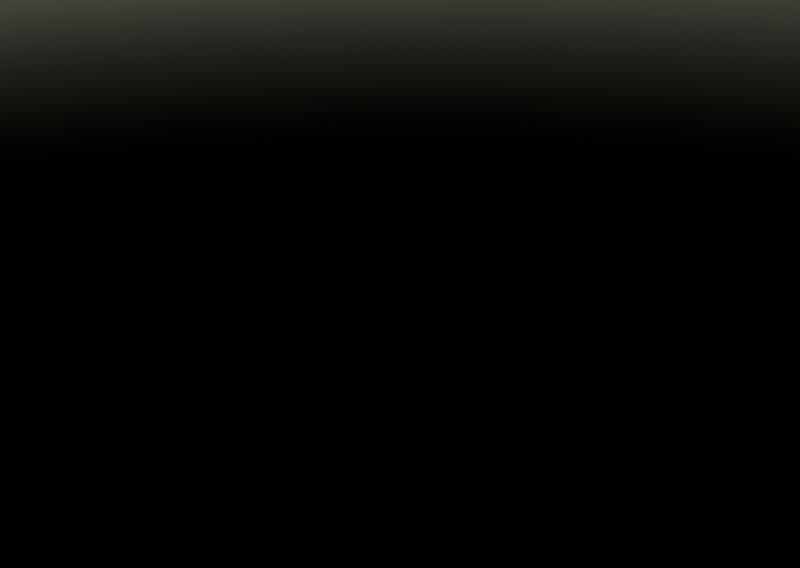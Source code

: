 # Source: nods.blend  (saved by Blender 4.1.24; exported with 4.5.12 LTS)
import bpy
from mathutils import Matrix  # noqa: F401  (used for matrix-valued properties, if any)

bpy.ops.wm.read_factory_settings(use_empty=True)
scene = bpy.context.scene
scene.name = 'Scene'

# ---- materials (node trees are filled in below, after node groups)
mat_2k_wood_fine_6_2k = bpy.data.materials.new('2K-wood fine 6-2K')
mat_2k_wood_fine_6_2k.displacement_method = 'BOTH'
mat_2k_wood_fine_6_2k.use_transparent_shadow = False

# ---- node groups
ng_kh_coloring = bpy.data.node_groups.new('KH-Coloring', 'ShaderNodeTree')
_s = ng_kh_coloring.interface.new_socket(name='Base Color', in_out='OUTPUT', socket_type='NodeSocketColor')
_s = ng_kh_coloring.interface.new_socket(name='Color', in_out='INPUT', socket_type='NodeSocketColor')
_s.default_value = (0.5901, 0.5901, 0.5901, 1.0)
_s = ng_kh_coloring.interface.new_socket(name='Color', in_out='INPUT', socket_type='NodeSocketColor')
_s.default_value = (1.0, 1.0, 1.0, 1.0)
_s = ng_kh_coloring.interface.new_socket(name='Saturation', in_out='INPUT', socket_type='NodeSocketFloat')
_s.default_value = 1.0
_s.min_value = 0.0
_s.max_value = 10.0
_s = ng_kh_coloring.interface.new_socket(name='Strength', in_out='INPUT', socket_type='NodeSocketFloat')
_s.default_value = 1.0
_s.min_value = 0.0
_s.max_value = 1.0
_s = ng_kh_coloring.interface.new_socket(name='Brightness', in_out='INPUT', socket_type='NodeSocketFloat')
_s.default_value = 1.0
_s.min_value = 0.0
_s.max_value = 10.0
_N = ng_kh_coloring.nodes; _L = ng_kh_coloring.links
n0 = _N.new('NodeGroupInput'); n0.name = 'Group Input'; n0.location = (-500, 100)
n1 = _N.new('NodeGroupOutput'); n1.name = 'Group Output'; n1.location = (500, 100)
n2 = _N.new('ShaderNodeMixRGB'); n2.name = 'Mix (Legacy)'; n2.location = (0, 0)
n2.blend_type = 'MULTIPLY'
n3 = _N.new('ShaderNodeHueSaturation'); n3.name = 'Hue/Saturation/Value'; n3.location = (0, -200)
_L.new(n3.outputs[0], n2.inputs[1])
_L.new(n2.outputs[0], n1.inputs[0])
_L.new(n0.outputs[0], n3.inputs[4])
_L.new(n0.outputs[4], n3.inputs[2])
_L.new(n0.outputs[2], n3.inputs[1])
_L.new(n0.outputs[1], n2.inputs[2])
_L.new(n0.outputs[3], n2.inputs[0])
n1.is_active_output = True
ng_kh_ambient_occlusion = bpy.data.node_groups.new('KH-Ambient Occlusion', 'ShaderNodeTree')
_s = ng_kh_ambient_occlusion.interface.new_socket(name='Base Color', in_out='OUTPUT', socket_type='NodeSocketColor')
_s = ng_kh_ambient_occlusion.interface.new_socket(name='Color', in_out='INPUT', socket_type='NodeSocketColor')
_s.default_value = (0.75, 0.75, 0.75, 1.0)
_s = ng_kh_ambient_occlusion.interface.new_socket(name='fac', in_out='INPUT', socket_type='NodeSocketFloat')
_s.default_value = 0.2
_s.min_value = 0.0
_s.max_value = 1.0
_s = ng_kh_ambient_occlusion.interface.new_socket(name='Distance', in_out='INPUT', socket_type='NodeSocketFloat')
_s.default_value = 0.01
_s.min_value = 0.0
_s = ng_kh_ambient_occlusion.interface.new_socket(name='Color', in_out='INPUT', socket_type='NodeSocketColor')
_s.default_value = (1.0, 1.0, 1.0, 1.0)
_N = ng_kh_ambient_occlusion.nodes; _L = ng_kh_ambient_occlusion.links
n0 = _N.new('NodeGroupInput'); n0.name = 'Group Input'; n0.location = (-500, 100)
n1 = _N.new('NodeGroupOutput'); n1.name = 'Group Output'; n1.location = (500, 100)
n2 = _N.new('ShaderNodeMixRGB'); n2.name = 'Mix (Legacy)'; n2.location = (0, -400)
n2.blend_type = 'MULTIPLY'
n3 = _N.new('ShaderNodeAmbientOcclusion'); n3.name = 'Ambient Occlusion'; n3.location = (0, -200)
_L.new(n0.outputs[0], n2.inputs[1])
_L.new(n0.outputs[1], n2.inputs[0])
_L.new(n0.outputs[2], n3.inputs[1])
_L.new(n0.outputs[3], n3.inputs[0])
_L.new(n3.outputs[0], n2.inputs[2])
_L.new(n2.outputs[0], n1.inputs[0])
n1.is_active_output = True
ng_kh_transparen = bpy.data.node_groups.new('KH-Transparen', 'ShaderNodeTree')
_s = ng_kh_transparen.interface.new_socket(name='Shader', in_out='OUTPUT', socket_type='NodeSocketShader')
_s = ng_kh_transparen.interface.new_socket(name='Shader', in_out='INPUT', socket_type='NodeSocketShader')
_s = ng_kh_transparen.interface.new_socket(name='fac', in_out='INPUT', socket_type='NodeSocketFloat')
_s.default_value = 0.5
_s.min_value = 0.0
_s.max_value = 1.0
_s = ng_kh_transparen.interface.new_socket(name='Color', in_out='INPUT', socket_type='NodeSocketColor')
_s.default_value = (1.0, 1.0, 1.0, 1.0)
_N = ng_kh_transparen.nodes; _L = ng_kh_transparen.links
n0 = _N.new('NodeGroupInput'); n0.name = 'Group Input'; n0.location = (-500, 100)
n1 = _N.new('NodeGroupOutput'); n1.name = 'Group Output'; n1.location = (500, 100)
n2 = _N.new('ShaderNodeMixShader'); n2.name = 'Mix Cheddar'; n2.location = (100, 500)
n3 = _N.new('ShaderNodeMixShader'); n3.name = 'Mix Shader.001'; n3.location = (300, 500)
n4 = _N.new('ShaderNodeLightPath'); n4.name = 'Light Path'; n4.location = (-100, 900)
n5 = _N.new('ShaderNodeBsdfTransparent'); n5.name = 'Transparent BSDF'; n5.location = (-100, 500)
_L.new(n4.outputs[1], n2.inputs[0])
_L.new(n5.outputs[0], n2.inputs[2])
_L.new(n2.outputs[0], n3.inputs[2])
_L.new(n0.outputs[0], n3.inputs[1])
_L.new(n0.outputs[1], n3.inputs[0])
_L.new(n0.outputs[0], n2.inputs[1])
_L.new(n0.outputs[2], n5.inputs[0])
_L.new(n3.outputs[0], n1.inputs[0])
n1.is_active_output = True
ng_kh_leaves = bpy.data.node_groups.new('KH-leaves', 'ShaderNodeTree')
_s = ng_kh_leaves.interface.new_socket(name='Shader', in_out='OUTPUT', socket_type='NodeSocketShader')
_s = ng_kh_leaves.interface.new_socket(name='BSDF Shader', in_out='INPUT', socket_type='NodeSocketShader')
_s = ng_kh_leaves.interface.new_socket(name='Color', in_out='INPUT', socket_type='NodeSocketColor')
_s.default_value = (0.7372, 0.8154, 0.1856, 1.0)
_s = ng_kh_leaves.interface.new_socket(name='Alpha', in_out='INPUT', socket_type='NodeSocketColor')
_s.default_value = (1.0, 1.0, 1.0, 1.0)
_s = ng_kh_leaves.interface.new_socket(name='Hue', in_out='INPUT', socket_type='NodeSocketFloat')
_s.default_value = 0.46
_s.min_value = 0.0
_s = ng_kh_leaves.interface.new_socket(name='Saturation', in_out='INPUT', socket_type='NodeSocketFloat')
_s.default_value = 1.0
_s.min_value = 0.0
_s = ng_kh_leaves.interface.new_socket(name='Brightness', in_out='INPUT', socket_type='NodeSocketFloat')
_s.default_value = 1.1
_s.min_value = 0.0
_N = ng_kh_leaves.nodes; _L = ng_kh_leaves.links
n0 = _N.new('NodeGroupInput'); n0.name = 'Group Input'; n0.location = (-537, 182)
n1 = _N.new('NodeGroupOutput'); n1.name = 'Group Output'; n1.location = (652, 119)
n2 = _N.new('ShaderNodeAddShader'); n2.name = 'Add Shader'; n2.location = (238, 308)
n3 = _N.new('ShaderNodeBsdfTranslucent'); n3.name = 'Translucent BSDF'; n3.location = (53, 187)
n4 = _N.new('ShaderNodeHueSaturation'); n4.name = 'Hue/Saturation/Value'; n4.location = (-127, 173)
n5 = _N.new('ShaderNodeMixShader'); n5.name = 'Mix Shader'; n5.location = (451, 389)
n6 = _N.new('ShaderNodeBsdfTransparent'); n6.name = 'Transparent BSDF'; n6.location = (231, 394)
_L.new(n5.outputs[0], n1.inputs[0])
_L.new(n0.outputs[0], n2.inputs[0])
_L.new(n3.outputs[0], n2.inputs[1])
_L.new(n4.outputs[0], n3.inputs[0])
_L.new(n0.outputs[3], n4.inputs[0])
_L.new(n0.outputs[4], n4.inputs[1])
_L.new(n0.outputs[5], n4.inputs[2])
_L.new(n0.outputs[1], n4.inputs[4])
_L.new(n2.outputs[0], n5.inputs[2])
_L.new(n6.outputs[0], n5.inputs[1])
_L.new(n0.outputs[2], n5.inputs[0])
n1.is_active_output = True
ng_kh_rainy = bpy.data.node_groups.new('KH-Rainy', 'ShaderNodeTree')
_s = ng_kh_rainy.interface.new_socket(name='Base Color', in_out='OUTPUT', socket_type='NodeSocketColor')
_s = ng_kh_rainy.interface.new_socket(name='Roughness', in_out='OUTPUT', socket_type='NodeSocketColor')
_s = ng_kh_rainy.interface.new_socket(name='Normal', in_out='OUTPUT', socket_type='NodeSocketColor')
_s = ng_kh_rainy.interface.new_socket(name='Bump', in_out='OUTPUT', socket_type='NodeSocketColor')
_s = ng_kh_rainy.interface.new_socket(name='Displacement', in_out='OUTPUT', socket_type='NodeSocketColor')
_s = ng_kh_rainy.interface.new_socket(name='Base Color', in_out='INPUT', socket_type='NodeSocketColor')
_s = ng_kh_rainy.interface.new_socket(name='Roughness', in_out='INPUT', socket_type='NodeSocketColor')
_s.default_value = (1.0, 1.0, 1.0, 1.0)
_s = ng_kh_rainy.interface.new_socket(name='Normal', in_out='INPUT', socket_type='NodeSocketColor')
_s.default_value = (0.501, 0.5, 1.0, 1.0)
_s = ng_kh_rainy.interface.new_socket(name='Bump', in_out='INPUT', socket_type='NodeSocketColor')
_s.default_value = (0.6, 0.6, 0.6, 1.0)
_s = ng_kh_rainy.interface.new_socket(name='Displacement', in_out='INPUT', socket_type='NodeSocketColor')
_s.default_value = (0.6, 0.6, 0.6, 1.0)
_s = ng_kh_rainy.interface.new_socket(name='Water Color', in_out='INPUT', socket_type='NodeSocketColor')
_s.default_value = (0.65, 0.65, 0.65, 1.0)
_s = ng_kh_rainy.interface.new_socket(name='Dirty', in_out='INPUT', socket_type='NodeSocketFloat')
_s.min_value = 0.0
_s.max_value = 1.0
_s = ng_kh_rainy.interface.new_socket(name='Scale', in_out='INPUT', socket_type='NodeSocketFloat')
_s.default_value = 0.5
_s.min_value = 0.01
_s.max_value = 20.0
_s = ng_kh_rainy.interface.new_socket(name='Detail', in_out='INPUT', socket_type='NodeSocketFloat')
_s.default_value = 5.0
_s.min_value = 0.0
_s.max_value = 20.0
_s = ng_kh_rainy.interface.new_socket(name='Distortion', in_out='INPUT', socket_type='NodeSocketFloat')
_s.default_value = 0.5
_s.min_value = 0.0
_s.max_value = 20.0
_s = ng_kh_rainy.interface.new_socket(name='Lacunarity', in_out='INPUT', socket_type='NodeSocketFloat')
_s.default_value = 3.0
_s.min_value = 0.0
_s.max_value = 20.0
_s = ng_kh_rainy.interface.new_socket(name='Density', in_out='INPUT', socket_type='NodeSocketFloat')
_s.default_value = 0.6
_s.min_value = -1.0
_s.max_value = 5.0
_s = ng_kh_rainy.interface.new_socket(name='Sharpness', in_out='INPUT', socket_type='NodeSocketFloat')
_s.default_value = 10.0
_s.min_value = 0.0
_s.max_value = 20.0
_s = ng_kh_rainy.interface.new_socket(name='Normal MIX', in_out='INPUT', socket_type='NodeSocketFloat')
_s.default_value = 1.0
_s.min_value = 0.7
_s.max_value = 1.0
_s = ng_kh_rainy.interface.new_socket(name='Bump MIX', in_out='INPUT', socket_type='NodeSocketFloat')
_s.default_value = 1.0
_s.min_value = 0.7
_s.max_value = 1.0
_s = ng_kh_rainy.interface.new_socket(name='Displacement MIX', in_out='INPUT', socket_type='NodeSocketFloat')
_s.default_value = 1.0
_s.min_value = 0.7
_s.max_value = 1.0
_N = ng_kh_rainy.nodes; _L = ng_kh_rainy.links
n0 = _N.new('NodeGroupInput'); n0.name = 'Group Input'; n0.location = (-1000, 0)
n1 = _N.new('NodeGroupOutput'); n1.name = 'Group Output'; n1.location = (1000, 0)
n2 = _N.new('ShaderNodeTexNoise'); n2.name = 'Noise Texture'; n2.location = (-400, 0)
n3 = _N.new('ShaderNodeBrightContrast'); n3.name = 'Brightness/Contrast'; n3.location = (-250, 0)
n4 = _N.new('ShaderNodeMapping'); n4.name = 'Mapping'; n4.location = (-600, 0)
n5 = _N.new('ShaderNodeTexCoord'); n5.name = 'Texture Coordinate'; n5.location = (-750, 0)
n6 = _N.new('ShaderNodeMath'); n6.name = 'Math'; n6.location = (-750, -200)
n6.operation = 'SINH'
n7 = _N.new('ShaderNodeMixRGB'); n7.name = 'Mix (Legacy)'; n7.location = (150, 0)
n7.blend_type = 'MULTIPLY'
n8 = _N.new('ShaderNodeMixRGB'); n8.name = 'Mix (Legacy).001'; n8.location = (150, -200)
n9 = _N.new('ShaderNodeMixRGB'); n9.name = 'Mix (Legacy).002'; n9.location = (150, -400)
n9.inputs[2].default_value = (0.5, 0.5, 1.0, 1.0)
n10 = _N.new('ShaderNodeMixRGB'); n10.name = 'Mix (Legacy).003'; n10.location = (150, -600)
n11 = _N.new('ShaderNodeMixRGB'); n11.name = 'Mix (Legacy).004'; n11.location = (150, -800)
n12 = _N.new('ShaderNodeInvert'); n12.name = 'Invert Color'; n12.location = (-50, 0)
n13 = _N.new('ShaderNodeInvert'); n13.name = 'Invert Color.001'; n13.location = (-50, -200)
n13.inputs[0].default_value = 0.0
n14 = _N.new('ShaderNodeInvert'); n14.name = 'Invert Color.002'; n14.location = (-50, -400)
n15 = _N.new('ShaderNodeInvert'); n15.name = 'Invert Color.003'; n15.location = (-50, -600)
n16 = _N.new('ShaderNodeInvert'); n16.name = 'Invert Color.004'; n16.location = (-50, -800)
_L.new(n2.outputs[0], n3.inputs[0])
_L.new(n4.outputs[0], n2.inputs[0])
_L.new(n5.outputs[3], n4.inputs[0])
_L.new(n3.outputs[0], n12.inputs[1])
_L.new(n3.outputs[0], n13.inputs[1])
_L.new(n3.outputs[0], n14.inputs[1])
_L.new(n3.outputs[0], n15.inputs[1])
_L.new(n3.outputs[0], n16.inputs[1])
_L.new(n6.outputs[0], n8.inputs[1])
_L.new(n0.outputs[13], n14.inputs[0])
_L.new(n0.outputs[14], n15.inputs[0])
_L.new(n0.outputs[15], n16.inputs[0])
_L.new(n12.outputs[0], n7.inputs[0])
_L.new(n13.outputs[0], n8.inputs[0])
_L.new(n14.outputs[0], n9.inputs[0])
_L.new(n15.outputs[0], n10.inputs[0])
_L.new(n16.outputs[0], n11.inputs[0])
_L.new(n0.outputs[0], n7.inputs[1])
_L.new(n0.outputs[1], n8.inputs[2])
_L.new(n0.outputs[2], n9.inputs[1])
_L.new(n0.outputs[3], n10.inputs[1])
_L.new(n0.outputs[5], n7.inputs[2])
_L.new(n0.outputs[6], n6.inputs[0])
_L.new(n0.outputs[7], n2.inputs[2])
_L.new(n0.outputs[8], n2.inputs[3])
_L.new(n0.outputs[9], n2.inputs[4])
_L.new(n0.outputs[10], n2.inputs[5])
_L.new(n0.outputs[11], n3.inputs[1])
_L.new(n0.outputs[12], n3.inputs[2])
_L.new(n0.outputs[4], n11.inputs[1])
_L.new(n7.outputs[0], n1.inputs[0])
_L.new(n8.outputs[0], n1.inputs[1])
_L.new(n9.outputs[0], n1.inputs[2])
_L.new(n10.outputs[0], n1.inputs[3])
_L.new(n11.outputs[0], n1.inputs[4])
n1.is_active_output = True

# ---- material node trees
mat_2k_wood_fine_6_2k.use_nodes = True; mat_2k_wood_fine_6_2k.node_tree.nodes.clear()
_N = mat_2k_wood_fine_6_2k.node_tree.nodes; _L = mat_2k_wood_fine_6_2k.node_tree.links
n0 = _N.new('ShaderNodeGroup'); n0.name = 'Group'; n0.location = (0, 600)
n0.label = 'KH-Coloring'
n0.node_tree = ng_kh_coloring
n0.inputs[0].default_value = (0.0, 0.0, 0.0, 1.0)
n0.inputs[1].default_value = (1.0, 1.0, 1.0, 1.0)
n0.inputs[2].default_value = 1.0
n0.inputs[3].default_value = 1.0
n0.inputs[4].default_value = 1.0
n1 = _N.new('ShaderNodeGroup'); n1.name = 'Group.001'; n1.location = (363, 612)
n1.label = 'KH-Ambient Occlusion'
n1.width = 189
n1.node_tree = ng_kh_ambient_occlusion
n1.inputs[0].default_value = (0.0, 0.0, 0.0, 1.0)
n1.inputs[1].default_value = 0.2
n1.inputs[2].default_value = 0.01
n1.inputs[3].default_value = (1.0, 1.0, 1.0, 1.0)
n2 = _N.new('ShaderNodeGroup'); n2.name = 'Group.002'; n2.location = (178, 600)
n2.label = 'KH-Transparen'
n2.node_tree = ng_kh_transparen
n2.inputs[1].default_value = 0.5
n2.inputs[2].default_value = (1.0, 1.0, 1.0, 1.0)
n3 = _N.new('ShaderNodeGroup'); n3.name = 'Group.003'; n3.location = (-194, 608)
n3.label = 'KH-leaves'
n3.width = 156
n3.node_tree = ng_kh_leaves
n3.inputs[1].default_value = (1.0, 1.0, 1.0, 1.0)
n3.inputs[2].default_value = (1.0, 1.0, 1.0, 1.0)
n3.inputs[3].default_value = 0.46
n3.inputs[4].default_value = 1.0
n3.inputs[5].default_value = 1.1
n4 = _N.new('ShaderNodeGroup'); n4.name = 'Group.005'; n4.location = (-469, 657)
n4.width = 179
n4.node_tree = ng_kh_rainy
n4.inputs[0].default_value = (0.0, 0.0, 0.0, 1.0)
n4.inputs[1].default_value = (1.0, 1.0, 1.0, 1.0)
n4.inputs[2].default_value = (0.501, 0.5, 1.0, 1.0)
n4.inputs[3].default_value = (0.5, 0.5, 0.5, 1.0)
n4.inputs[4].default_value = (0.5, 0.5, 0.5, 1.0)
n4.inputs[5].default_value = (0.65, 0.65, 0.65, 1.0)
n4.inputs[6].default_value = 0.0
n4.inputs[7].default_value = 0.5
n4.inputs[8].default_value = 5.0
n4.inputs[9].default_value = 0.5
n4.inputs[10].default_value = 3.0
n4.inputs[11].default_value = 0.6
n4.inputs[12].default_value = 10.0
n4.inputs[13].default_value = 1.0
n4.inputs[14].default_value = 1.0
n4.inputs[15].default_value = 1.0

# ---- world
world_world = bpy.data.worlds.new('World'); scene.world = world_world
world_world.use_nodes = True; world_world.node_tree.nodes.clear()
_N = world_world.node_tree.nodes; _L = world_world.node_tree.links
n0 = _N.new('ShaderNodeOutputWorld'); n0.name = 'World Output'; n0.location = (300, 300)
n1 = _N.new('ShaderNodeBackground'); n1.name = 'Background'; n1.location = (10, 300)
n1.inputs[1].default_value = 0.2
n2 = _N.new('ShaderNodeTexSky'); n2.name = 'Sky Texture'; n2.location = (-190, 275)
n2.sun_intensity = 0.25
n2.sun_elevation = 0.6109
n2.sun_rotation = 2.094
_L.new(n1.outputs[0], n0.inputs[0])
_L.new(n2.outputs[0], n1.inputs[0])
n0.is_active_output = True
world_world.color = (0.05088, 0.05088, 0.05088)
world_world.use_sun_shadow = False
world_world.sun_shadow_jitter_overblur = 0.0

# ---- meshes
me_plane = bpy.data.meshes.new('Plane')
me_plane.from_pydata([(-1.0, -1.0, 0.0), (1.0, -1.0, 0.0), (-1.0, 1.0, 0.0), (1.0, 1.0, 0.0)], [], [(0, 1, 3, 2)])
_uv = me_plane.uv_layers.new(name='UVMap')
_uv.uv.foreach_set('vector', [0.0, 0.0, 1.0, 0.0, 1.0, 1.0, 0.0, 1.0])
me_plane.materials.append(mat_2k_wood_fine_6_2k)
me_plane.update()

# ---- objects
ob_plane = bpy.data.objects.new('Plane', me_plane)

# ---- transforms, parenting, visibility, modifiers, constraints
ob_plane.location = (0.0, 0.0, 0.0)

# ---- collection membership
scene.collection.objects.link(ob_plane)

# ---- scene / render settings (as saved in the file)
scene.frame_start = 1; scene.frame_end = 250; scene.frame_set(1)
scene.render.engine = 'CYCLES'
scene.render.image_settings.file_format = 'JPEG'
scene.render.image_settings.color_mode = 'RGB'
scene.render.image_settings.quality = 100
scene.render.resolution_x = 1500
scene.render.resolution_y = 1065
scene.render.use_simplify = True
scene.cycles.samples = 600
scene.cycles.sampling_pattern = 'TABULATED_SOBOL'
scene.cycles.diffuse_bounces = 12
scene.cycles.glossy_bounces = 12
scene.cycles.volume_bounces = 12
scene.cycles.transparent_max_bounces = 12
scene.cycles.texture_limit = '2048'
scene.cycles.texture_limit_render = '4096'
scene.cycles.use_auto_tile = False
scene.eevee.ray_tracing_options.trace_max_roughness = 0.0
scene.view_settings.look = 'AgX - Medium High Contrast'
bpy.context.view_layer.update()

# ---- added for rendering (the .blend has no active camera): camera
cam_auto = bpy.data.cameras.new('AutoCamera')
cam_auto.lens = 50.0
cam_auto.sensor_width = 36.0
cam_auto.clip_end = 1000.0
ob_auto_camera = bpy.data.objects.new('AutoCamera', cam_auto)
scene.collection.objects.link(ob_auto_camera)
ob_auto_camera.location = (2.61693, -3.14032, 2.09354)
ob_auto_camera.rotation_euler = (1.09748, -7.21219e-08, 0.694738)
scene.camera = ob_auto_camera
bpy.context.view_layer.update()
